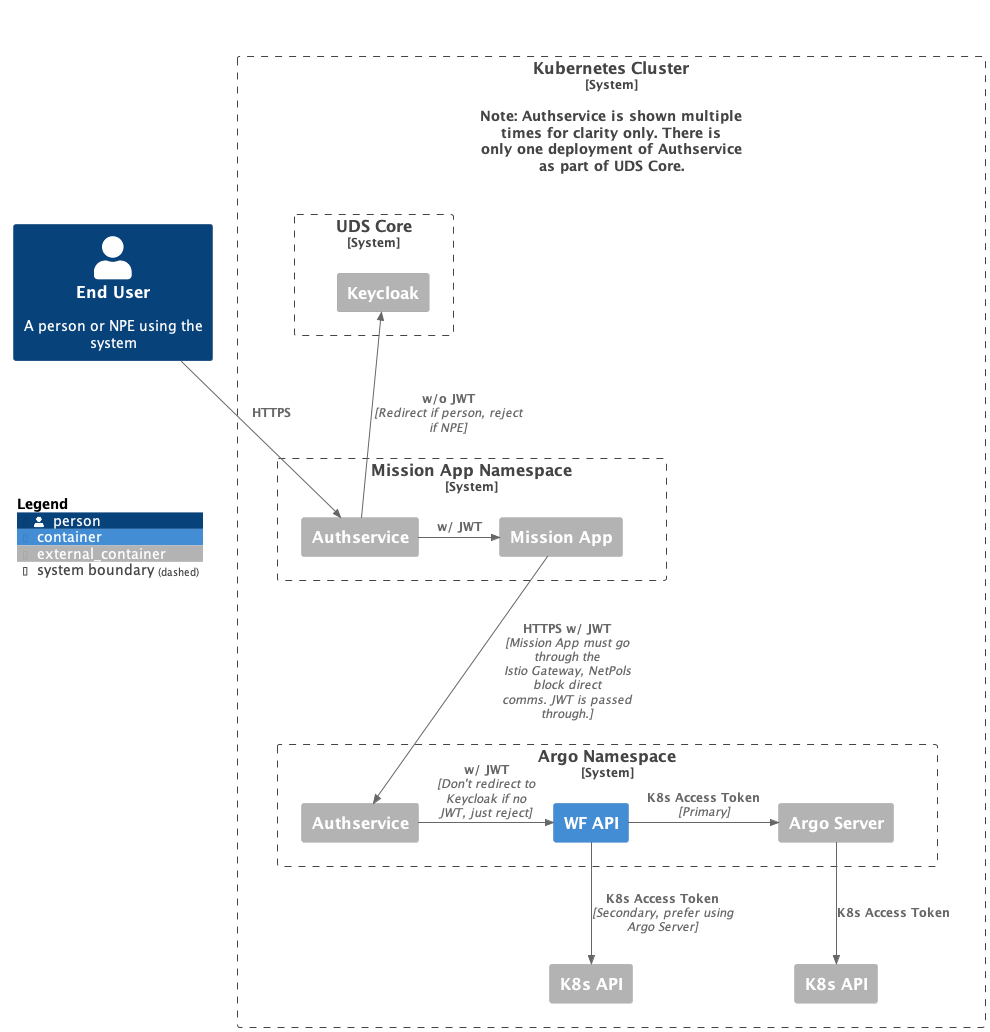

The diagram above was rendered by PlantUML. Its source (embedded in the PNG):
@startuml c4-container
!include https://raw.githubusercontent.com/plantuml-stdlib/C4-PlantUML/master/C4_Container.puml

Person(end_user, "End User", "A person or NPE using the system")

System_Boundary(k8s, "Kubernetes Cluster", $descr="Note: Authservice is shown multiple times for clarity only. There is only one deployment of Authservice as part of UDS Core.") {
    System_Boundary(uds_core, "UDS Core") {
        Container_Ext(keycloak, "Keycloak")
    }
    System_Boundary(mission_app_ns, "Mission App Namespace") {
        Container_Ext(mission_app_authservice, "Authservice")
        Container_Ext(mission_app, "Mission App")
    }
    System_Boundary(argo_namespace, "Argo Namespace") {
        Container_Ext(wfapi_authservice, "Authservice")
        Container(wfapi, "WF API")
        Container_Ext(argo_server, "Argo Server")
    }

    Container_Ext(k8s_api1, "K8s API")
    Container_Ext(k8s_api2, "K8s API")
}

Lay_R(end_user, k8s)
Lay_D(uds_core, mission_app_ns)
Lay_D(mission_app_ns, argo_namespace)
Rel_R(end_user, mission_app_authservice, "HTTPS")
Rel_U(mission_app_authservice, keycloak, "w/o JWT", "Redirect if person, reject if NPE")
Rel_R(mission_app_authservice, mission_app, "w/ JWT")
Rel_R(mission_app, wfapi_authservice, "HTTPS w/ JWT", "Mission App must go through the Istio Gateway, NetPols block direct comms. JWT is passed through.")
Rel_R(wfapi_authservice, wfapi, "w/ JWT", "Don't redirect to Keycloak if no JWT, just reject")
Rel_R(wfapi, argo_server, "K8s Access Token", "Primary")
Rel_D(wfapi, k8s_api1, "K8s Access Token", "Secondary, prefer using Argo Server")
Rel_D(argo_server, k8s_api2, "K8s Access Token")

SHOW_FLOATING_LEGEND()
Lay_D(end_user, LEGEND())
@enduml